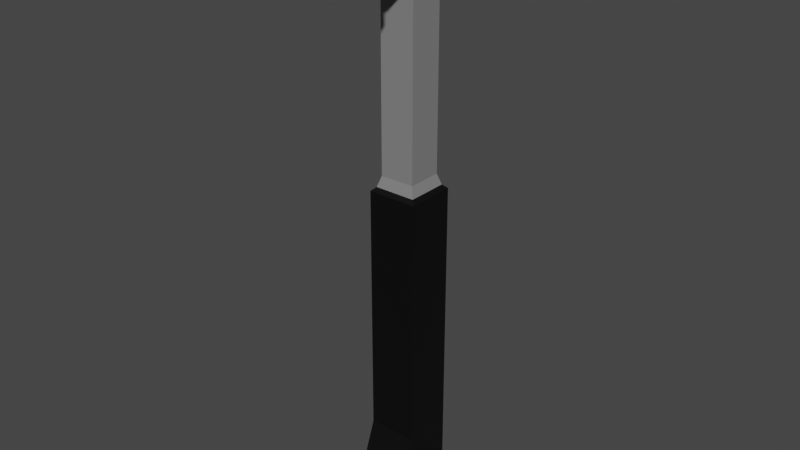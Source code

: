 # Source: Hammer.blend  (saved by Blender 3.1.7; exported with 4.5.12 LTS)
import bpy
from mathutils import Matrix  # noqa: F401  (used for matrix-valued properties, if any)

bpy.ops.wm.read_factory_settings(use_empty=True)
scene = bpy.context.scene
scene.name = 'Scene'

# ---- collections
col_collection = bpy.data.collections.new('Collection'); scene.collection.children.link(col_collection)

# ---- materials (node trees are filled in below, after node groups)
mat_material = bpy.data.materials.new('Material')
mat_material.use_transparent_shadow = False
mat_material_004 = bpy.data.materials.new('Material.004')
mat_material_004.use_transparent_shadow = False
mat_material_005 = bpy.data.materials.new('Material.005')
mat_material_005.use_transparent_shadow = False

# ---- material node trees
mat_material.use_nodes = True; mat_material.node_tree.nodes.clear()
_N = mat_material.node_tree.nodes; _L = mat_material.node_tree.links
n0 = _N.new('ShaderNodeBsdfPrincipled'); n0.name = 'Principled BSDF'; n0.location = (10, 300)
n0.distribution = 'GGX'
n0.subsurface_method = 'RANDOM_WALK_SKIN'
n0.inputs[0].default_value = (0.2203, 0.2203, 0.2203, 1.0)
n0.inputs[3].default_value = 1.45
n0.inputs[27].default_value = (0.0, 0.0, 0.0, 1.0)
n0.inputs[28].default_value = 1.0
n1 = _N.new('ShaderNodeOutputMaterial'); n1.name = 'Material Output'; n1.location = (300, 300)
_L.new(n0.outputs[0], n1.inputs[0])
n1.is_active_output = True
mat_material_004.use_nodes = True; mat_material_004.node_tree.nodes.clear()
_N = mat_material_004.node_tree.nodes; _L = mat_material_004.node_tree.links
n0 = _N.new('ShaderNodeBsdfPrincipled'); n0.name = 'Principled BSDF'; n0.location = (10, 300)
n0.distribution = 'GGX'
n0.subsurface_method = 'RANDOM_WALK_SKIN'
n0.inputs[0].default_value = (0.0, 0.0, 0.0, 1.0)
n0.inputs[3].default_value = 1.45
n0.inputs[27].default_value = (0.0, 0.0, 0.0, 1.0)
n0.inputs[28].default_value = 1.0
n1 = _N.new('ShaderNodeOutputMaterial'); n1.name = 'Material Output'; n1.location = (300, 300)
_L.new(n0.outputs[0], n1.inputs[0])
n1.is_active_output = True
mat_material_005.use_nodes = True; mat_material_005.node_tree.nodes.clear()
_N = mat_material_005.node_tree.nodes; _L = mat_material_005.node_tree.links
n0 = _N.new('ShaderNodeBsdfPrincipled'); n0.name = 'Principled BSDF'; n0.location = (10, 300)
n0.distribution = 'GGX'
n0.subsurface_method = 'RANDOM_WALK_SKIN'
n0.inputs[0].default_value = (0.1626, 0.1626, 0.1626, 1.0)
n0.inputs[3].default_value = 1.45
n0.inputs[27].default_value = (0.0, 0.0, 0.0, 1.0)
n0.inputs[28].default_value = 1.0
n1 = _N.new('ShaderNodeOutputMaterial'); n1.name = 'Material Output'; n1.location = (300, 300)
_L.new(n0.outputs[0], n1.inputs[0])
n1.is_active_output = True

# ---- world
world_world = bpy.data.worlds.new('World'); scene.world = world_world
world_world.use_nodes = True; world_world.node_tree.nodes.clear()
_N = world_world.node_tree.nodes; _L = world_world.node_tree.links
n0 = _N.new('ShaderNodeOutputWorld'); n0.name = 'World Output'; n0.location = (300, 300)
n1 = _N.new('ShaderNodeBackground'); n1.name = 'Background'; n1.location = (10, 300)
n1.inputs[0].default_value = (0.05088, 0.05088, 0.05088, 1.0)
_L.new(n1.outputs[0], n0.inputs[0])
n0.is_active_output = True
world_world.color = (0.05088, 0.05088, 0.05088)
world_world.use_sun_shadow = False
world_world.sun_shadow_jitter_overblur = 0.0

# ---- meshes
me_cube = bpy.data.meshes.new('Cube')
me_cube.from_pydata([(-0.6989, -0.9943, -8.744), (-0.6989, -0.6989, 0.3458), (-0.6989, 0.6989, -8.744), (-0.6989, 0.6989, 0.3458), (0.6989, -0.9943, -8.744), (0.6989, -0.6989, 0.3458), (0.6989, 0.6989, -8.744), (0.6989, 0.6989, 0.3458), (-0.6989, -0.6989, -4.038), (-0.6989, 0.6989, -4.038), (0.6989, 0.6989, -4.038), (0.6989, -0.6989, -4.038), (-0.6989, 0.6989, -6.823), (0.6989, 0.6989, -6.823), (0.6989, -0.6989, -6.823), (-0.6989, -0.6989, -6.823), (-0.6989, 0.6989, -7.635), (0.6989, 0.6989, -7.635), (0.6989, -0.9943, -7.635), (-0.6989, -0.9943, -7.635), (-0.5854, -0.5854, 0.4491), (-0.5854, 0.5854, 0.4491), (0.5854, 0.5854, 0.4491), (0.5854, -0.5854, 0.4491), (-0.4907, -0.4907, 0.7524), (-0.4907, 0.4907, 0.7524), (0.4907, 0.4907, 0.7524), (0.4907, -0.4907, 0.7524), (-0.4907, -1.502, 7.549), (-0.4907, 1.056, 7.549), (0.4907, 1.056, 7.549), (0.4907, -1.502, 7.549), (0.4907, -0.4907, 5.817), (-0.4907, -0.4907, 5.817), (-0.4907, 0.4907, 5.945), (0.4907, 0.4907, 5.945), (0.4907, -1.502, 6.032), (-0.4907, 1.056, 6.128), (-0.4907, -1.502, 6.032), (0.4907, 1.056, 6.128), (0.4448, -1.645, 7.478), (-0.4448, -1.645, 7.478), (0.4448, -1.645, 6.193), (-0.4448, -1.645, 6.193), (0.6561, -1.786, 7.694), (-0.6561, -1.786, 7.694), (0.6561, -1.786, 5.976), (-0.6561, -1.786, 5.976), (0.6187, -3.183, 7.64), (-0.6187, -3.183, 7.64), (0.6187, -3.183, 6.03), (-0.6187, -3.183, 6.03), (0.0, 0.6989, -8.744), (0.0, 0.6989, 0.3458), (0.0, -0.9943, -8.744), (0.0, -0.6989, 0.3458), (0.0, -0.6989, -4.038), (0.0, 0.6989, -4.038), (0.0, 0.6989, -6.823), (0.0, -0.6989, -6.823), (0.0, -0.9943, -7.635), (0.0, 0.6989, -7.635), (0.0, 0.5854, 0.4491), (0.0, -0.5854, 0.4491), (0.0, 0.4907, 0.7524), (0.0, -0.4907, 0.7524), (0.0, 1.056, 7.549), (0.0, -1.502, 7.549), (0.0, 0.4907, 5.945), (0.0, -0.4907, 5.817), (0.0, 1.056, 6.128), (0.0, -1.502, 6.032), (0.0, -1.645, 7.478), (0.0, -1.645, 6.193), (0.0, -1.783, 7.694), (0.0, -1.783, 5.976), (0.0, -3.181, 7.64), (0.0, -3.181, 6.03), (-0.02891, 0.6989, -8.744), (-0.02891, -0.6989, 0.3458), (-0.02891, -0.6989, -4.038), (-0.02891, -0.6989, -6.823), (-0.02891, -0.9943, -7.635), (-0.02422, -0.5854, 0.4491), (-0.0203, -0.4907, 0.7524), (-0.0203, -1.502, 7.549), (-0.0203, -0.4907, 5.817), (-0.0203, -1.502, 6.032), (-0.0184, -1.645, 7.478), (-0.0184, -1.645, 6.193), (-0.02367, -1.783, 7.694), (-0.02367, -1.783, 5.976), (-0.02212, -3.181, 7.64), (-0.02212, -3.181, 6.03), (-0.02891, 0.6989, 0.3458), (-0.02891, -0.9943, -8.744), (-0.02891, 0.6989, -4.038), (-0.02891, 0.6989, -6.823), (-0.02891, 0.6989, -7.635), (-0.02422, 0.5854, 0.4491), (-0.0203, 0.4907, 0.7524), (-0.0203, 1.056, 7.549), (-0.0203, 0.4907, 5.945), (-0.0203, 1.056, 6.128), (0.02912, 0.6989, 0.3458), (0.02912, -0.9943, -8.744), (0.02912, 0.6989, -4.038), (0.02912, 0.6989, -6.823), (0.02912, 0.6989, -7.635), (0.02439, 0.5854, 0.4491), (0.02045, 0.4907, 0.7524), (0.02045, 1.056, 7.549), (0.02045, 0.4907, 5.945), (0.02045, 1.056, 6.128), (0.02912, 0.6989, -8.744), (0.02912, -0.6989, 0.3458), (0.02912, -0.6989, -4.038), (0.02912, -0.6989, -6.823), (0.02912, -0.9943, -7.635), (0.02439, -0.5854, 0.4491), (0.02045, -0.4907, 0.7524), (0.02045, -1.502, 7.549), (0.02045, -0.4907, 5.817), (0.02045, -1.502, 6.032), (0.01853, -1.645, 7.478), (0.01853, -1.645, 6.193), (0.02384, -1.783, 7.694), (0.02384, -1.783, 5.976), (0.02228, -3.181, 7.64), (0.02228, -3.181, 6.03), (0.02045, 1.612, 7.38), (0.4907, 1.612, 7.38), (-0.4907, 1.612, 5.959), (-0.4907, 1.612, 7.38), (0.4907, 1.612, 5.959), (0.02045, 1.612, 5.959), (-0.0203, 1.612, 7.38), (-0.0203, 1.612, 5.959), (0.02045, 2.045, 7.098), (0.4907, 2.045, 7.098), (-0.4907, 2.045, 5.677), (-0.4907, 2.045, 7.098), (0.4907, 2.045, 5.677), (0.02045, 2.045, 5.677), (-0.0203, 2.045, 7.098), (-0.0203, 2.045, 5.677), (0.0323, 2.446, 6.579), (0.4788, 2.446, 6.579), (-0.4787, 2.446, 5.23), (-0.4787, 2.446, 6.578), (0.4788, 2.446, 5.229), (0.0323, 2.446, 5.229), (-0.03231, 2.446, 6.578), (-0.03231, 2.446, 5.23)], [], [(8, 1, 3, 9), (106, 104, 7, 10), (10, 7, 5, 11), (80, 79, 1, 8), (114, 6, 4, 105), (5, 7, 22, 23), (81, 80, 8, 15), (13, 10, 11, 14), (107, 106, 10, 13), (15, 8, 9, 12), (19, 15, 12, 16), (108, 107, 13, 17), (17, 13, 14, 18), (82, 81, 15, 19), (95, 82, 19, 0), (6, 17, 18, 4), (114, 108, 17, 6), (0, 19, 16, 2), (21, 20, 24, 25), (3, 1, 20, 21), (115, 5, 23, 119), (94, 3, 21, 99), (36, 31, 40, 42), (119, 23, 27, 120), (99, 21, 25, 100), (23, 22, 26, 27), (101, 29, 28, 85), (111, 30, 131, 130), (36, 39, 30, 31), (37, 38, 28, 29), (25, 24, 33, 34), (27, 26, 35, 32), (100, 25, 34, 102), (120, 27, 32, 122), (34, 33, 38, 37), (32, 35, 39, 36), (102, 34, 37, 103), (122, 32, 36, 123), (88, 41, 45, 90), (28, 38, 43, 41), (85, 28, 41, 88), (123, 36, 42, 125), (127, 46, 50, 129), (125, 42, 46, 127), (42, 40, 44, 46), (41, 43, 47, 45), (129, 50, 48, 128), (46, 44, 48, 50), (45, 47, 51, 49), (90, 45, 49, 92), (126, 74, 76, 128), (93, 77, 76, 92), (89, 73, 75, 91), (91, 75, 77, 93), (87, 71, 73, 89), (121, 67, 72, 124), (124, 72, 74, 126), (86, 69, 71, 87), (112, 68, 70, 113), (84, 65, 69, 86), (110, 64, 68, 112), (113, 70, 66, 111), (111, 66, 67, 121), (109, 62, 64, 110), (83, 63, 65, 84), (104, 53, 62, 109), (79, 55, 63, 83), (78, 98, 61, 52), (105, 118, 60, 54), (118, 117, 59, 60), (98, 97, 58, 61), (97, 96, 57, 58), (117, 116, 56, 59), (78, 52, 54, 95), (116, 115, 55, 56), (96, 94, 53, 57), (9, 3, 94, 96), (2, 78, 95, 0), (12, 9, 96, 97), (16, 12, 97, 98), (2, 16, 98, 78), (1, 79, 83, 20), (20, 83, 84, 24), (24, 84, 86, 33), (33, 86, 87, 38), (38, 87, 89, 43), (47, 91, 93, 51), (43, 89, 91, 47), (51, 93, 92, 49), (74, 90, 92, 76), (67, 85, 88, 72), (72, 88, 90, 74), (68, 102, 103, 70), (64, 100, 102, 68), (70, 103, 101, 66), (66, 101, 85, 67), (62, 99, 100, 64), (53, 94, 99, 62), (54, 60, 82, 95), (60, 59, 81, 82), (59, 56, 80, 81), (56, 55, 79, 80), (11, 5, 115, 116), (14, 11, 116, 117), (18, 14, 117, 118), (4, 18, 118, 105), (7, 104, 109, 22), (22, 109, 110, 26), (30, 111, 121, 31), (101, 103, 137, 136), (26, 110, 112, 35), (35, 112, 113, 39), (40, 124, 126, 44), (31, 121, 124, 40), (44, 126, 128, 48), (77, 129, 128, 76), (73, 125, 127, 75), (75, 127, 129, 77), (71, 123, 125, 73), (69, 122, 123, 71), (65, 120, 122, 69), (63, 119, 120, 65), (55, 115, 119, 63), (52, 61, 108, 114), (61, 58, 107, 108), (58, 57, 106, 107), (52, 114, 105, 54), (57, 53, 104, 106), (136, 137, 145, 144), (132, 133, 141, 140), (30, 39, 134, 131), (37, 29, 133, 132), (103, 37, 132, 137), (29, 101, 136, 133), (39, 113, 135, 134), (113, 111, 130, 135), (145, 140, 148, 153), (143, 138, 146, 151), (133, 136, 144, 141), (131, 134, 142, 139), (130, 131, 139, 138), (135, 130, 138, 143), (137, 132, 140, 145), (134, 135, 143, 142), (153, 148, 149, 152), (150, 151, 146, 147), (142, 143, 151, 150), (140, 141, 149, 148), (144, 145, 153, 152), (141, 144, 152, 149), (139, 142, 150, 147), (138, 139, 147, 146)])
me_cube.polygons.foreach_set('material_index', [1, 1, 1, 1, 1, 1, 1, 1, 1, 1, 1, 1, 1, 1, 1, 1, 1, 1, 0, 1, 1, 1, 2, 0, 0, 0, 0, 0, 0, 0, 0, 0, 0, 0, 0, 0, 0, 0, 2, 2, 2, 2, 0, 2, 2, 2, 0, 0, 0, 0, 0, 0, 2, 0, 2, 2, 2, 0, 0, 0, 0, 0, 0, 0, 0, 1, 1, 1, 1, 1, 1, 1, 1, 1, 1, 1, 1, 1, 1, 1, 1, 1, 0, 0, 0, 2, 0, 2, 0, 0, 2, 2, 0, 0, 0, 0, 0, 1, 1, 1, 1, 1, 1, 1, 1, 1, 1, 0, 0, 0, 0, 0, 2, 2, 0, 0, 2, 0, 2, 0, 0, 0, 1, 1, 1, 1, 1, 1, 0, 0, 0, 0, 0, 0, 0, 0, 0, 0, 0, 0, 0, 0, 0, 0, 0, 0, 0, 0, 0, 0, 0, 0])
_uv = me_cube.uv_layers.new(name='UVMap')
_uv.uv.foreach_set('vector', [0.5, 0.0, 0.625, 0.0, 0.625, 0.25, 0.5, 0.25, 0.5, 0.3802, 0.625, 0.3802, 0.625, 0.5, 0.5, 0.5, 0.5, 0.5, 0.625, 0.5, 0.625, 0.75, 0.5, 0.75, 0.5, 0.8802, 0.625, 0.8802, 0.625, 1.0, 0.5, 1.0, 0.2552, 0.5, 0.375, 0.5, 0.375, 0.75, 0.2552, 0.75, 0.625, 0.75, 0.625, 0.5, 0.625, 0.5, 0.625, 0.75, 0.426, 0.8802, 0.5, 0.8802, 0.5, 1.0, 0.426, 1.0, 0.426, 0.5, 0.5, 0.5, 0.5, 0.75, 0.426, 0.75, 0.426, 0.3802, 0.5, 0.3802, 0.5, 0.5, 0.426, 0.5, 0.426, 0.0, 0.5, 0.0, 0.5, 0.25, 0.426, 0.25, 0.4045, 0.0, 0.426, 0.0, 0.426, 0.25, 0.4045, 0.25, 0.4045, 0.3802, 0.426, 0.3802, 0.426, 0.5, 0.4045, 0.5, 0.4045, 0.5, 0.426, 0.5, 0.426, 0.75, 0.4045, 0.75, 0.4045, 0.8802, 0.426, 0.8802, 0.426, 1.0, 0.4045, 1.0, 0.375, 0.8802, 0.4045, 0.8802, 0.4045, 1.0, 0.375, 1.0, 0.375, 0.5, 0.4045, 0.5, 0.4045, 0.75, 0.375, 0.75, 0.375, 0.3802, 0.4045, 0.3802, 0.4045, 0.5, 0.375, 0.5, 0.375, 0.0, 0.4045, 0.0, 0.4045, 0.25, 0.375, 0.25, 0.625, 0.25, 0.625, 0.0, 0.625, 0.0, 0.625, 0.25, 0.625, 0.25, 0.625, 0.0, 0.625, 0.0, 0.625, 0.25, 0.625, 0.8698, 0.625, 0.75, 0.625, 0.75, 0.625, 0.8698, 0.625, 0.3698, 0.625, 0.25, 0.625, 0.25, 0.625, 0.3698, 0.625, 0.75, 0.625, 0.75, 0.625, 0.75, 0.625, 0.75, 0.625, 0.8698, 0.625, 0.75, 0.625, 0.75, 0.625, 0.8698, 0.625, 0.3698, 0.625, 0.25, 0.625, 0.25, 0.625, 0.3698, 0.625, 0.75, 0.625, 0.5, 0.625, 0.5, 0.625, 0.75, 0.7552, 0.5, 0.875, 0.5, 0.875, 0.75, 0.7552, 0.75, 0.7448, 0.5, 0.625, 0.5, 0.625, 0.5, 0.7448, 0.5, 0.625, 0.75, 0.625, 0.5, 0.625, 0.5, 0.625, 0.75, 0.625, 0.25, 0.625, 0.0, 0.625, 0.0, 0.625, 0.25, 0.625, 0.25, 0.625, 0.0, 0.625, 0.0, 0.625, 0.25, 0.625, 0.75, 0.625, 0.5, 0.625, 0.5, 0.625, 0.75, 0.625, 0.3698, 0.625, 0.25, 0.625, 0.25, 0.625, 0.3698, 0.625, 0.8698, 0.625, 0.75, 0.625, 0.75, 0.625, 0.8698, 0.625, 0.25, 0.625, 0.0, 0.625, 0.0, 0.625, 0.25, 0.625, 0.75, 0.625, 0.5, 0.625, 0.5, 0.625, 0.75, 0.625, 0.3698, 0.625, 0.25, 0.625, 0.25, 0.625, 0.3698, 0.625, 0.8698, 0.625, 0.75, 0.625, 0.75, 0.625, 0.8698, 0.7552, 0.75, 0.875, 0.75, 0.875, 0.75, 0.7552, 0.75, 0.625, 0.0, 0.625, 0.0, 0.625, 0.0, 0.625, 0.0, 0.7552, 0.75, 0.875, 0.75, 0.875, 0.75, 0.7552, 0.75, 0.625, 0.8698, 0.625, 0.75, 0.625, 0.75, 0.625, 0.8698, 0.625, 0.8698, 0.625, 0.75, 0.625, 0.75, 0.625, 0.8698, 0.625, 0.8698, 0.625, 0.75, 0.625, 0.75, 0.625, 0.8698, 0.625, 0.75, 0.625, 0.75, 0.625, 0.75, 0.625, 0.75, 0.625, 0.0, 0.625, 0.0, 0.625, 0.0, 0.625, 0.0, 0.625, 0.8698, 0.625, 0.75, 0.625, 0.75, 0.625, 0.8698, 0.625, 0.75, 0.625, 0.75, 0.625, 0.75, 0.625, 0.75, 0.625, 0.0, 0.625, 0.0, 0.625, 0.0, 0.625, 0.0, 0.7552, 0.75, 0.875, 0.75, 0.875, 0.75, 0.7552, 0.75, 0.7448, 0.75, 0.75, 0.75, 0.75, 0.75, 0.7448, 0.75, 0.625, 0.8802, 0.625, 0.875, 0.625, 0.875, 0.625, 0.8802, 0.625, 0.8802, 0.625, 0.875, 0.625, 0.875, 0.625, 0.8802, 0.625, 0.8802, 0.625, 0.875, 0.625, 0.875, 0.625, 0.8802, 0.625, 0.8802, 0.625, 0.875, 0.625, 0.875, 0.625, 0.8802, 0.7448, 0.75, 0.75, 0.75, 0.75, 0.75, 0.7448, 0.75, 0.7448, 0.75, 0.75, 0.75, 0.75, 0.75, 0.7448, 0.75, 0.625, 0.8802, 0.625, 0.875, 0.625, 0.875, 0.625, 0.8802, 0.625, 0.3802, 0.625, 0.375, 0.625, 0.375, 0.625, 0.3802, 0.625, 0.8802, 0.625, 0.875, 0.625, 0.875, 0.625, 0.8802, 0.625, 0.3802, 0.625, 0.375, 0.625, 0.375, 0.625, 0.3802, 0.625, 0.3802, 0.625, 0.375, 0.625, 0.375, 0.625, 0.3802, 0.7448, 0.5, 0.75, 0.5, 0.75, 0.75, 0.7448, 0.75, 0.625, 0.3802, 0.625, 0.375, 0.625, 0.375, 0.625, 0.3802, 0.625, 0.8802, 0.625, 0.875, 0.625, 0.875, 0.625, 0.8802, 0.625, 0.3802, 0.625, 0.375, 0.625, 0.375, 0.625, 0.3802, 0.625, 0.8802, 0.625, 0.875, 0.625, 0.875, 0.625, 0.8802, 0.375, 0.3698, 0.4045, 0.3698, 0.4045, 0.375, 0.375, 0.375, 0.375, 0.8698, 0.4045, 0.8698, 0.4045, 0.875, 0.375, 0.875, 0.4045, 0.8698, 0.426, 0.8698, 0.426, 0.875, 0.4045, 0.875, 0.4045, 0.3698, 0.426, 0.3698, 0.426, 0.375, 0.4045, 0.375, 0.426, 0.3698, 0.5, 0.3698, 0.5, 0.375, 0.426, 0.375, 0.426, 0.8698, 0.5, 0.8698, 0.5, 0.875, 0.426, 0.875, 0.2448, 0.5, 0.25, 0.5, 0.25, 0.75, 0.2448, 0.75, 0.5, 0.8698, 0.625, 0.8698, 0.625, 0.875, 0.5, 0.875, 0.5, 0.3698, 0.625, 0.3698, 0.625, 0.375, 0.5, 0.375, 0.5, 0.25, 0.625, 0.25, 0.625, 0.3698, 0.5, 0.3698, 0.125, 0.5, 0.2448, 0.5, 0.2448, 0.75, 0.125, 0.75, 0.426, 0.25, 0.5, 0.25, 0.5, 0.3698, 0.426, 0.3698, 0.4045, 0.25, 0.426, 0.25, 0.426, 0.3698, 0.4045, 0.3698, 0.375, 0.25, 0.4045, 0.25, 0.4045, 0.3698, 0.375, 0.3698, 0.625, 1.0, 0.625, 0.8802, 0.625, 0.8802, 0.625, 1.0, 0.625, 1.0, 0.625, 0.8802, 0.625, 0.8802, 0.625, 1.0, 0.625, 1.0, 0.625, 0.8802, 0.625, 0.8802, 0.625, 1.0, 0.625, 1.0, 0.625, 0.8802, 0.625, 0.8802, 0.625, 1.0, 0.625, 1.0, 0.625, 0.8802, 0.625, 0.8802, 0.625, 1.0, 0.625, 1.0, 0.625, 0.8802, 0.625, 0.8802, 0.625, 1.0, 0.625, 1.0, 0.625, 0.8802, 0.625, 0.8802, 0.625, 1.0, 0.625, 1.0, 0.625, 0.8802, 0.625, 0.8802, 0.625, 1.0, 0.75, 0.75, 0.7552, 0.75, 0.7552, 0.75, 0.75, 0.75, 0.75, 0.75, 0.7552, 0.75, 0.7552, 0.75, 0.75, 0.75, 0.75, 0.75, 0.7552, 0.75, 0.7552, 0.75, 0.75, 0.75, 0.625, 0.375, 0.625, 0.3698, 0.625, 0.3698, 0.625, 0.375, 0.625, 0.375, 0.625, 0.3698, 0.625, 0.3698, 0.625, 0.375, 0.625, 0.375, 0.625, 0.3698, 0.625, 0.3698, 0.625, 0.375, 0.75, 0.5, 0.7552, 0.5, 0.7552, 0.75, 0.75, 0.75, 0.625, 0.375, 0.625, 0.3698, 0.625, 0.3698, 0.625, 0.375, 0.625, 0.375, 0.625, 0.3698, 0.625, 0.3698, 0.625, 0.375, 0.375, 0.875, 0.4045, 0.875, 0.4045, 0.8802, 0.375, 0.8802, 0.4045, 0.875, 0.426, 0.875, 0.426, 0.8802, 0.4045, 0.8802, 0.426, 0.875, 0.5, 0.875, 0.5, 0.8802, 0.426, 0.8802, 0.5, 0.875, 0.625, 0.875, 0.625, 0.8802, 0.5, 0.8802, 0.5, 0.75, 0.625, 0.75, 0.625, 0.8698, 0.5, 0.8698, 0.426, 0.75, 0.5, 0.75, 0.5, 0.8698, 0.426, 0.8698, 0.4045, 0.75, 0.426, 0.75, 0.426, 0.8698, 0.4045, 0.8698, 0.375, 0.75, 0.4045, 0.75, 0.4045, 0.8698, 0.375, 0.8698, 0.625, 0.5, 0.625, 0.3802, 0.625, 0.3802, 0.625, 0.5, 0.625, 0.5, 0.625, 0.3802, 0.625, 0.3802, 0.625, 0.5, 0.625, 0.5, 0.7448, 0.5, 0.7448, 0.75, 0.625, 0.75, 0.625, 0.3698, 0.625, 0.3698, 0.625, 0.3698, 0.625, 0.3698, 0.625, 0.5, 0.625, 0.3802, 0.625, 0.3802, 0.625, 0.5, 0.625, 0.5, 0.625, 0.3802, 0.625, 0.3802, 0.625, 0.5, 0.625, 0.75, 0.7448, 0.75, 0.7448, 0.75, 0.625, 0.75, 0.625, 0.75, 0.7448, 0.75, 0.7448, 0.75, 0.625, 0.75, 0.625, 0.75, 0.7448, 0.75, 0.7448, 0.75, 0.625, 0.75, 0.625, 0.875, 0.625, 0.8698, 0.625, 0.8698, 0.625, 0.875, 0.625, 0.875, 0.625, 0.8698, 0.625, 0.8698, 0.625, 0.875, 0.625, 0.875, 0.625, 0.8698, 0.625, 0.8698, 0.625, 0.875, 0.625, 0.875, 0.625, 0.8698, 0.625, 0.8698, 0.625, 0.875, 0.625, 0.875, 0.625, 0.8698, 0.625, 0.8698, 0.625, 0.875, 0.625, 0.875, 0.625, 0.8698, 0.625, 0.8698, 0.625, 0.875, 0.625, 0.875, 0.625, 0.8698, 0.625, 0.8698, 0.625, 0.875, 0.625, 0.875, 0.625, 0.8698, 0.625, 0.8698, 0.625, 0.875, 0.375, 0.375, 0.4045, 0.375, 0.4045, 0.3802, 0.375, 0.3802, 0.4045, 0.375, 0.426, 0.375, 0.426, 0.3802, 0.4045, 0.3802, 0.426, 0.375, 0.5, 0.375, 0.5, 0.3802, 0.426, 0.3802, 0.25, 0.5, 0.2552, 0.5, 0.2552, 0.75, 0.25, 0.75, 0.5, 0.375, 0.625, 0.375, 0.625, 0.3802, 0.5, 0.3802, 0.625, 0.3698, 0.625, 0.3698, 0.625, 0.3698, 0.625, 0.3698, 0.625, 0.25, 0.625, 0.25, 0.625, 0.25, 0.625, 0.25, 0.625, 0.5, 0.625, 0.5, 0.625, 0.5, 0.625, 0.5, 0.625, 0.25, 0.625, 0.25, 0.625, 0.25, 0.625, 0.25, 0.625, 0.3698, 0.625, 0.25, 0.625, 0.25, 0.625, 0.3698, 0.875, 0.5, 0.7552, 0.5, 0.7552, 0.5, 0.875, 0.5, 0.625, 0.5, 0.625, 0.3802, 0.625, 0.3802, 0.625, 0.5, 0.625, 0.3802, 0.625, 0.3802, 0.625, 0.3802, 0.625, 0.3802, 0.625, 0.3698, 0.625, 0.25, 0.625, 0.25, 0.625, 0.3698, 0.625, 0.3802, 0.625, 0.3802, 0.625, 0.3802, 0.625, 0.3802, 0.875, 0.5, 0.7552, 0.5, 0.7552, 0.5, 0.875, 0.5, 0.625, 0.5, 0.625, 0.5, 0.625, 0.5, 0.625, 0.5, 0.7448, 0.5, 0.625, 0.5, 0.625, 0.5, 0.7448, 0.5, 0.625, 0.3802, 0.625, 0.3802, 0.625, 0.3802, 0.625, 0.3802, 0.625, 0.3698, 0.625, 0.25, 0.625, 0.25, 0.625, 0.3698, 0.625, 0.5, 0.625, 0.3802, 0.625, 0.3802, 0.625, 0.5, 0.625, 0.3698, 0.625, 0.25, 0.625, 0.25, 0.625, 0.3698, 0.625, 0.5, 0.625, 0.3802, 0.625, 0.3802, 0.625, 0.5, 0.625, 0.5, 0.625, 0.3802, 0.625, 0.3802, 0.625, 0.5, 0.625, 0.25, 0.625, 0.25, 0.625, 0.25, 0.625, 0.25, 0.625, 0.3698, 0.625, 0.3698, 0.625, 0.3698, 0.625, 0.3698, 0.875, 0.5, 0.7552, 0.5, 0.7552, 0.5, 0.875, 0.5, 0.625, 0.5, 0.625, 0.5, 0.625, 0.5, 0.625, 0.5, 0.7448, 0.5, 0.625, 0.5, 0.625, 0.5, 0.7448, 0.5])
me_cube.materials.append(mat_material)
me_cube.materials.append(mat_material_004)
me_cube.materials.append(mat_material_005)
me_cube.use_remesh_fix_poles = True
me_cube.use_remesh_preserve_attributes = False
me_cube.update()

# ---- objects
ob_cube = bpy.data.objects.new('Cube', me_cube)

# ---- transforms, parenting, visibility, modifiers, constraints
ob_cube.location = (0.0, 0.0, 0.0)

# ---- collection membership
col_collection.objects.link(ob_cube)

# ---- scene / render settings (as saved in the file)
scene.frame_start = 1; scene.frame_end = 250; scene.frame_set(1)
scene.render.engine = 'BLENDER_EEVEE_NEXT'
scene.cycles.sampling_pattern = 'TABULATED_SOBOL'
scene.cycles.use_light_tree = False
scene.view_settings.view_transform = 'Filmic'
bpy.context.view_layer.update()

# ---- added for rendering (the .blend has no active camera and no usable light): camera, sun
cam_auto = bpy.data.cameras.new('AutoCamera')
cam_auto.lens = 50.0
cam_auto.sensor_width = 36.0
cam_auto.clip_end = 1000.0
ob_auto_camera = bpy.data.objects.new('AutoCamera', cam_auto)
scene.collection.objects.link(ob_auto_camera)
ob_auto_camera.location = (16.1285, -19.723, 12.3778)
ob_auto_camera.rotation_euler = (1.09748, -7.21219e-08, 0.694738)
scene.camera = ob_auto_camera
light_auto_sun = bpy.data.lights.new('AutoSun', 'SUN')
light_auto_sun.energy = 3.0
light_auto_sun.angle = 0.0523599
ob_auto_sun = bpy.data.objects.new('AutoSun', light_auto_sun)
scene.collection.objects.link(ob_auto_sun)
ob_auto_sun.rotation_euler = (0.872665, 0.174533, 0.523599)
bpy.context.view_layer.update()
